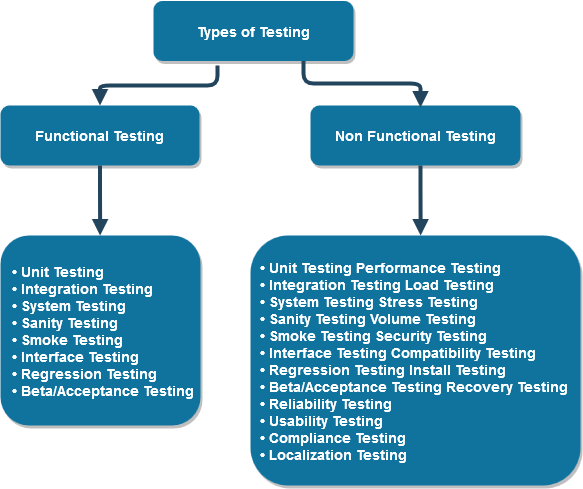

The diagram above was exported from draw.io. Its source (the exported page's mxGraphModel, read from the mxfile embedded in the PNG):
<mxGraphModel dx="786" dy="693" grid="1" gridSize="10" guides="1" tooltips="1" connect="1" arrows="1" fold="1" page="1" pageScale="1.5" pageWidth="1169" pageHeight="827" background="#ffffff" math="0" shadow="0">
  <root>
    <mxCell id="0" />
    <mxCell id="1" parent="0" />
    <mxCell id="2" value="Types of Testing" style="rounded=1;fillColor=#10739E;strokeColor=none;shadow=1;gradientColor=none;fontStyle=1;fontColor=#FFFFFF;fontSize=14;" parent="1" vertex="1">
      <mxGeometry x="713" y="205.5" width="200" height="60" as="geometry" />
    </mxCell>
    <mxCell id="3" value="Functional Testing" style="rounded=1;fillColor=#10739E;strokeColor=none;shadow=1;gradientColor=none;fontStyle=1;fontColor=#FFFFFF;fontSize=14;align=center;" parent="1" vertex="1">
      <mxGeometry x="560" y="310" width="199" height="60" as="geometry" />
    </mxCell>
    <mxCell id="5" value="  • Unit Testing&#10;  • Integration Testing&#10;  • System Testing&#10;  • Sanity Testing&#10;  • Smoke Testing&#10;  • Interface Testing&#10;  • Regression Testing&#10;  • Beta/Acceptance Testing" style="rounded=1;fillColor=#10739E;strokeColor=none;shadow=1;gradientColor=none;fontStyle=1;fontColor=#FFFFFF;fontSize=14;align=left;verticalAlign=middle;spacing=4;spacingTop=0;labelBackgroundColor=none;labelBorderColor=none;" parent="1" vertex="1">
      <mxGeometry x="560" y="440" width="200" height="190" as="geometry" />
    </mxCell>
    <mxCell id="7" value="Non Functional Testing" style="rounded=1;fillColor=#10739E;strokeColor=none;shadow=1;gradientColor=none;fontStyle=1;fontColor=#FFFFFF;fontSize=14;" parent="1" vertex="1">
      <mxGeometry x="870" y="310" width="210" height="60" as="geometry" />
    </mxCell>
    <mxCell id="29" value="" style="edgeStyle=elbowEdgeStyle;elbow=vertical;strokeWidth=4;endArrow=block;endFill=1;fontStyle=1;strokeColor=#23445D;exitX=0.32;exitY=1.075;exitDx=0;exitDy=0;exitPerimeter=0;" parent="1" source="2" target="3" edge="1">
      <mxGeometry x="22" y="165.5" width="100" height="100" as="geometry">
        <mxPoint x="22" y="265.5" as="sourcePoint" />
        <mxPoint x="122" y="165.5" as="targetPoint" />
      </mxGeometry>
    </mxCell>
    <mxCell id="foKOD0KsFAmLuRVd5W_j-80" value="" style="edgeStyle=elbowEdgeStyle;elbow=vertical;strokeWidth=4;endArrow=block;endFill=1;fontStyle=1;strokeColor=#23445D;rounded=1;exitX=0.75;exitY=1;exitDx=0;exitDy=0;" edge="1" parent="1" source="2">
      <mxGeometry x="91" y="165.5" width="100" height="100" as="geometry">
        <mxPoint x="799" y="266.64" as="sourcePoint" />
        <mxPoint x="980" y="312" as="targetPoint" />
        <Array as="points">
          <mxPoint x="779" y="288" />
        </Array>
      </mxGeometry>
    </mxCell>
    <mxCell id="foKOD0KsFAmLuRVd5W_j-83" value="" style="edgeStyle=elbowEdgeStyle;elbow=vertical;strokeWidth=4;endArrow=block;endFill=1;fontStyle=1;strokeColor=#23445D;exitX=0.412;exitY=1.031;exitDx=0;exitDy=0;exitPerimeter=0;" edge="1" parent="1">
      <mxGeometry x="-79.9" y="268.14" width="100" height="100" as="geometry">
        <mxPoint x="659.4999999999999" y="370" as="sourcePoint" />
        <mxPoint x="659.6" y="440" as="targetPoint" />
      </mxGeometry>
    </mxCell>
    <mxCell id="foKOD0KsFAmLuRVd5W_j-84" value="" style="edgeStyle=elbowEdgeStyle;elbow=vertical;strokeWidth=4;endArrow=block;endFill=1;fontStyle=1;strokeColor=#23445D;exitX=0.412;exitY=1.031;exitDx=0;exitDy=0;exitPerimeter=0;" edge="1" parent="1">
      <mxGeometry x="240.6" y="268.14" width="100" height="100" as="geometry">
        <mxPoint x="979.9999999999999" y="370" as="sourcePoint" />
        <mxPoint x="980.1" y="440" as="targetPoint" />
      </mxGeometry>
    </mxCell>
    <mxCell id="foKOD0KsFAmLuRVd5W_j-89" value="  • Unit Testing Performance Testing&#10;  • Integration Testing Load Testing&#10;  • System Testing Stress Testing&#10;  • Sanity Testing Volume Testing&#10;  • Smoke Testing Security Testing&#10;  • Interface Testing Compatibility Testing&#10;  • Regression Testing Install Testing&#10;  • Beta/Acceptance Testing Recovery Testing&#10;  • Reliability Testing&#10;  • Usability Testing&#10;  • Compliance Testing&#10;  • Localization Testing" style="rounded=1;fillColor=#10739E;strokeColor=none;shadow=1;gradientColor=none;fontStyle=1;fontColor=#FFFFFF;fontSize=14;align=left;" vertex="1" parent="1">
      <mxGeometry x="810" y="440" width="330" height="250" as="geometry" />
    </mxCell>
  </root>
</mxGraphModel>